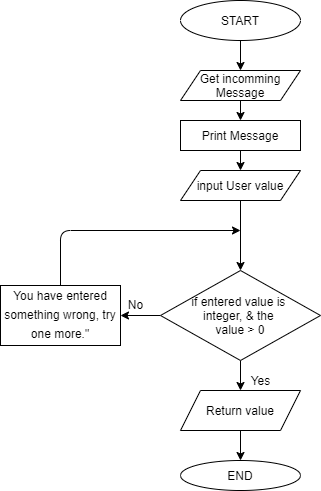

The diagram above was exported from draw.io. Its source (the exported page's mxGraphModel, read from the mxfile embedded in the PNG):
<mxGraphModel dx="836" dy="1657" grid="1" gridSize="10" guides="1" tooltips="1" connect="1" arrows="1" fold="1" page="1" pageScale="1" pageWidth="827" pageHeight="1169" math="0" shadow="0">
  <root>
    <mxCell id="0" />
    <mxCell id="1" parent="0" />
    <mxCell id="21" value="" style="edgeStyle=none;html=1;" parent="1" source="9" target="20" edge="1">
      <mxGeometry relative="1" as="geometry" />
    </mxCell>
    <mxCell id="9" value="START" style="ellipse;whiteSpace=wrap;html=1;" parent="1" vertex="1">
      <mxGeometry x="390" y="-970" width="120" height="40" as="geometry" />
    </mxCell>
    <mxCell id="10" value="" style="edgeStyle=none;html=1;" parent="1" source="11" target="13" edge="1">
      <mxGeometry relative="1" as="geometry" />
    </mxCell>
    <mxCell id="16" value="" style="edgeStyle=none;html=1;" parent="1" source="11" target="15" edge="1">
      <mxGeometry relative="1" as="geometry" />
    </mxCell>
    <mxCell id="11" value="if entered value is &lt;br&gt;integer, &amp;amp; the &lt;br&gt;value &amp;gt; 0" style="rhombus;whiteSpace=wrap;html=1;" parent="1" vertex="1">
      <mxGeometry x="370" y="-700" width="160" height="90" as="geometry" />
    </mxCell>
    <mxCell id="12" style="edgeStyle=none;html=1;" parent="1" source="13" edge="1">
      <mxGeometry relative="1" as="geometry">
        <mxPoint x="450" y="-740" as="targetPoint" />
        <Array as="points">
          <mxPoint x="270" y="-740" />
        </Array>
      </mxGeometry>
    </mxCell>
    <mxCell id="13" value="&lt;div style=&quot;background-color: rgb(255 , 255 , 255) ; line-height: 19px&quot;&gt;&lt;font style=&quot;font-size: 12px&quot;&gt;You have entered something wrong, try one more.&quot;&lt;/font&gt;&lt;/div&gt;" style="whiteSpace=wrap;html=1;" parent="1" vertex="1">
      <mxGeometry x="210" y="-685" width="120" height="60" as="geometry" />
    </mxCell>
    <mxCell id="14" value="No" style="text;html=1;align=center;verticalAlign=middle;resizable=0;points=[];autosize=1;strokeColor=none;" parent="1" vertex="1">
      <mxGeometry x="330" y="-676" width="30" height="20" as="geometry" />
    </mxCell>
    <mxCell id="19" value="" style="edgeStyle=none;html=1;" parent="1" source="15" target="18" edge="1">
      <mxGeometry relative="1" as="geometry" />
    </mxCell>
    <mxCell id="15" value="Return value" style="shape=parallelogram;perimeter=parallelogramPerimeter;whiteSpace=wrap;html=1;fixedSize=1;" parent="1" vertex="1">
      <mxGeometry x="390" y="-580" width="120" height="40" as="geometry" />
    </mxCell>
    <mxCell id="17" value="Yes" style="text;html=1;align=center;verticalAlign=middle;resizable=0;points=[];autosize=1;strokeColor=none;" parent="1" vertex="1">
      <mxGeometry x="450" y="-600" width="40" height="20" as="geometry" />
    </mxCell>
    <mxCell id="18" value="END" style="ellipse;whiteSpace=wrap;html=1;" parent="1" vertex="1">
      <mxGeometry x="390" y="-510" width="120" height="30" as="geometry" />
    </mxCell>
    <mxCell id="24" value="" style="edgeStyle=none;html=1;" parent="1" source="20" target="23" edge="1">
      <mxGeometry relative="1" as="geometry" />
    </mxCell>
    <mxCell id="20" value="Get incomming Message" style="shape=parallelogram;perimeter=parallelogramPerimeter;whiteSpace=wrap;html=1;fixedSize=1;" parent="1" vertex="1">
      <mxGeometry x="390" y="-900" width="120" height="30" as="geometry" />
    </mxCell>
    <mxCell id="27" value="" style="edgeStyle=none;html=1;" parent="1" source="23" target="26" edge="1">
      <mxGeometry relative="1" as="geometry" />
    </mxCell>
    <mxCell id="23" value="Print Message" style="whiteSpace=wrap;html=1;" parent="1" vertex="1">
      <mxGeometry x="390" y="-850" width="120" height="30" as="geometry" />
    </mxCell>
    <mxCell id="28" value="" style="edgeStyle=none;html=1;" parent="1" source="26" target="11" edge="1">
      <mxGeometry relative="1" as="geometry" />
    </mxCell>
    <mxCell id="26" value="input User value" style="shape=parallelogram;perimeter=parallelogramPerimeter;whiteSpace=wrap;html=1;fixedSize=1;" parent="1" vertex="1">
      <mxGeometry x="390" y="-800" width="120" height="30" as="geometry" />
    </mxCell>
  </root>
</mxGraphModel>